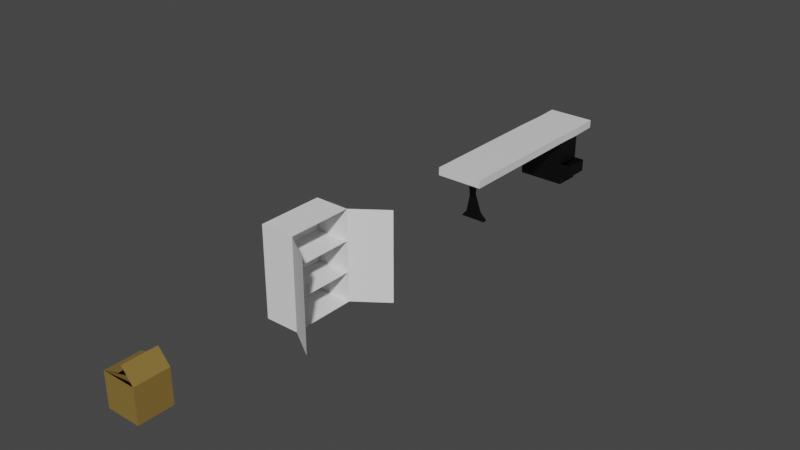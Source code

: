 # Source: ensimelec.blend  (saved by Blender 2.93.21; exported with 4.5.12 LTS)
import bpy
from mathutils import Matrix  # noqa: F401  (used for matrix-valued properties, if any)

bpy.ops.wm.read_factory_settings(use_empty=True)
scene = bpy.context.scene
scene.name = 'Scene'

# ---- collections
col_collection = bpy.data.collections.new('Collection'); scene.collection.children.link(col_collection)

# ---- materials (node trees are filled in below, after node groups)
mat_orange = bpy.data.materials.new('orange')
mat_orange.alpha_threshold = 0.0
mat_orange.use_transparent_shadow = False
mat_orange.line_color = (0.0, 0.0, 0.0, 1.0)
mat_noir = bpy.data.materials.new('Noir')
mat_noir.use_transparent_shadow = False
mat_bleu = bpy.data.materials.new('Bleu')
mat_bleu.use_transparent_shadow = False
mat_blanc = bpy.data.materials.new('Blanc')
mat_blanc.use_transparent_shadow = False

# ---- material node trees
mat_orange.use_nodes = True; mat_orange.node_tree.nodes.clear()
_N = mat_orange.node_tree.nodes; _L = mat_orange.node_tree.links
n0 = _N.new('ShaderNodeOutputMaterial'); n0.name = 'Material Output'; n0.location = (300, 300)
n1 = _N.new('ShaderNodeBsdfPrincipled'); n1.name = 'Principled BSDF'; n1.location = (10, 300)
n1.distribution = 'GGX'
n1.subsurface_method = 'BURLEY'
n1.inputs[0].default_value = (0.2476, 0.156, 0.03775, 1.0)
n1.inputs[2].default_value = 0.4
n1.inputs[3].default_value = 1.45
n1.inputs[27].default_value = (0.0, 0.0, 0.0, 1.0)
n1.inputs[28].default_value = 1.0
_L.new(n1.outputs[0], n0.inputs[0])
n0.is_active_output = True
mat_noir.use_nodes = True; mat_noir.node_tree.nodes.clear()
_N = mat_noir.node_tree.nodes; _L = mat_noir.node_tree.links
n0 = _N.new('ShaderNodeBsdfPrincipled'); n0.name = 'Principled BSDF'; n0.location = (10, 300)
n0.distribution = 'GGX'
n0.subsurface_method = 'BURLEY'
n0.inputs[0].default_value = (0.0, 0.0, 0.0, 1.0)
n0.inputs[3].default_value = 1.45
n0.inputs[27].default_value = (0.0, 0.0, 0.0, 1.0)
n0.inputs[28].default_value = 1.0
n1 = _N.new('ShaderNodeOutputMaterial'); n1.name = 'Material Output'; n1.location = (300, 300)
_L.new(n0.outputs[0], n1.inputs[0])
n1.is_active_output = True
mat_bleu.use_nodes = True; mat_bleu.node_tree.nodes.clear()
_N = mat_bleu.node_tree.nodes; _L = mat_bleu.node_tree.links
n0 = _N.new('ShaderNodeBsdfPrincipled'); n0.name = 'Principled BSDF'; n0.location = (10, 300)
n0.distribution = 'GGX'
n0.subsurface_method = 'BURLEY'
n0.inputs[0].default_value = (0.007017, 0.0, 0.8, 1.0)
n0.inputs[3].default_value = 1.45
n0.inputs[27].default_value = (0.0, 0.0, 0.0, 1.0)
n0.inputs[28].default_value = 1.0
n1 = _N.new('ShaderNodeOutputMaterial'); n1.name = 'Material Output'; n1.location = (300, 300)
_L.new(n0.outputs[0], n1.inputs[0])
n1.is_active_output = True
mat_blanc.use_nodes = True; mat_blanc.node_tree.nodes.clear()
_N = mat_blanc.node_tree.nodes; _L = mat_blanc.node_tree.links
n0 = _N.new('ShaderNodeBsdfPrincipled'); n0.name = 'Principled BSDF'; n0.location = (10, 300)
n0.distribution = 'GGX'
n0.subsurface_method = 'BURLEY'
n0.inputs[3].default_value = 1.45
n0.inputs[27].default_value = (0.0, 0.0, 0.0, 1.0)
n0.inputs[28].default_value = 1.0
n1 = _N.new('ShaderNodeOutputMaterial'); n1.name = 'Material Output'; n1.location = (300, 300)
_L.new(n0.outputs[0], n1.inputs[0])
n1.is_active_output = True

# ---- world
world_world = bpy.data.worlds.new('World'); scene.world = world_world
world_world.use_nodes = True; world_world.node_tree.nodes.clear()
_N = world_world.node_tree.nodes; _L = world_world.node_tree.links
n0 = _N.new('ShaderNodeOutputWorld'); n0.name = 'World Output'; n0.location = (300, 300)
n1 = _N.new('ShaderNodeBackground'); n1.name = 'Background'; n1.location = (10, 300)
n1.inputs[0].default_value = (0.05088, 0.05088, 0.05088, 1.0)
_L.new(n1.outputs[0], n0.inputs[0])
n0.is_active_output = True
world_world.color = (0.05088, 0.05088, 0.05088)
world_world.use_sun_shadow = False
world_world.sun_shadow_jitter_overblur = 0.0

# ---- meshes
me_cube = bpy.data.meshes.new('Cube')
me_cube.from_pydata([(1.0, 1.0, 1.0), (1.0, 1.0, -1.0), (1.0, -1.0, 1.0), (1.0, -1.0, -1.0), (-1.0, 1.0, 1.0), (-1.0, 1.0, -1.0), (-1.0, -1.0, 1.0), (-1.0, -1.0, -1.0), (1.0, 1.0, 1.0), (1.0, -1.0, 1.0), (0.03333, 1.197, 1.607), (0.03333, -0.8032, 1.607), (-0.05711, 1.069, 1.245), (-0.05711, -0.9307, 1.245)], [], [(3, 2, 6, 7), (7, 6, 4, 5), (5, 1, 3, 7), (1, 0, 2, 3), (5, 4, 0, 1), (2, 0, 8, 9), (9, 8, 10, 11), (4, 6, 13, 12)])
_uv = me_cube.uv_layers.new(name='UVMap')
_uv.uv.foreach_set('vector', [0.375, 0.75, 0.625, 0.75, 0.625, 1.0, 0.375, 1.0, 0.375, 0.0, 0.625, 0.0, 0.625, 0.25, 0.375, 0.25, 0.125, 0.5, 0.375, 0.5, 0.375, 0.75, 0.125, 0.75, 0.375, 0.5, 0.625, 0.5, 0.625, 0.75, 0.375, 0.75, 0.375, 0.25, 0.625, 0.25, 0.625, 0.5, 0.375, 0.5, 0.625, 0.75, 0.625, 0.5, 0.625, 0.5, 0.625, 0.75, 0.625, 0.75, 0.625, 0.5, 0.625, 0.5, 0.625, 0.75, 0.875, 0.5, 0.875, 0.75, 0.875, 0.75, 0.875, 0.5])
me_cube.materials.append(mat_orange)
me_cube.use_remesh_preserve_volume = False
me_cube.use_remesh_preserve_attributes = False
me_cube.use_mirror_vertex_groups = False
me_cube.update()
me_cube_002 = bpy.data.meshes.new('Cube.002')
me_cube_002.from_pydata([(-1.0, -1.0, -1.0), (-1.0, -1.0, 4.27), (-1.0, 2.804, -1.0), (-1.0, 2.804, 4.27), (1.0, -1.0, -1.0), (1.0, -1.0, 4.27), (1.0, 2.804, -1.0), (1.0, 2.804, 4.27), (1.0, -1.0, -1.0), (1.0, -1.0, 4.27), (1.0, -1.0, -1.0), (1.0, -1.0, 4.27), (1.0, -1.0, -1.0), (1.0, -1.0, 4.27), (1.0, -1.0, -1.0), (1.0, -1.0, 4.27), (1.0, -1.0, -1.0), (1.0, -1.0, 4.27), (1.0, -1.0, -1.0), (1.0, -1.0, 4.27), (1.0, -1.0, -1.0), (1.0, -1.0, 4.27), (1.0, -1.0, -1.0), (1.0, -1.0, 4.27), (1.0, -1.0, -1.0), (1.0, -1.0, 4.27), (1.0, -1.0, -1.0), (1.0, -1.0, 4.27), (1.0, -1.0, -1.0), (1.0, -1.0, 4.27), (2.79, -2.154, -1.0), (2.79, -2.154, 4.27), (2.839, 4.142, -1.0), (2.839, 4.142, 4.27), (-1.0, -1.0, 0.6796), (-1.0, 2.804, 0.6796), (-1.0, -1.0, 2.475), (-1.0, 2.804, 2.475), (-1.0, -1.0, 2.475), (-1.0, 2.804, 2.475), (0.9601, -1.0, 2.475), (0.9601, 2.804, 2.475), (0.9496, -1.0, 0.6796), (0.9496, 2.804, 0.6796)], [], [(36, 1, 3, 37), (2, 35, 37, 3, 7, 6), (4, 5, 1, 36, 34, 0), (2, 6, 4, 0), (7, 3, 1, 5), (5, 4, 8, 9), (9, 8, 10, 11), (11, 10, 12, 13), (13, 12, 14, 15), (15, 14, 16, 17), (17, 16, 18, 19), (19, 18, 20, 21), (21, 20, 22, 23), (23, 22, 24, 25), (25, 24, 26, 27), (27, 26, 28, 29), (29, 31, 30, 28), (7, 6, 32, 33), (0, 34, 35, 2), (34, 36, 37, 35), (37, 36, 38, 39), (39, 38, 40, 41), (35, 34, 42, 43)])
_uv = me_cube_002.uv_layers.new(name='UVMap')
_uv.uv.foreach_set('vector', [0.5398, 0.0, 0.625, 0.0, 0.625, 0.25, 0.5398, 0.25, 0.375, 0.25, 0.4547, 0.25, 0.5398, 0.25, 0.625, 0.25, 0.625, 0.5, 0.375, 0.5, 0.375, 0.75, 0.625, 0.75, 0.625, 1.0, 0.5398, 1.0, 0.4547, 1.0, 0.375, 1.0, 0.125, 0.5, 0.375, 0.5, 0.375, 0.75, 0.125, 0.75, 0.625, 0.5, 0.875, 0.5, 0.875, 0.75, 0.625, 0.75, 0.625, 0.75, 0.375, 0.75, 0.375, 0.75, 0.625, 0.75, 0.625, 0.75, 0.375, 0.75, 0.375, 0.75, 0.625, 0.75, 0.625, 0.75, 0.375, 0.75, 0.375, 0.75, 0.625, 0.75, 0.625, 0.75, 0.375, 0.75, 0.375, 0.75, 0.625, 0.75, 0.625, 0.75, 0.375, 0.75, 0.375, 0.75, 0.625, 0.75, 0.625, 0.75, 0.375, 0.75, 0.375, 0.75, 0.625, 0.75, 0.625, 0.75, 0.375, 0.75, 0.375, 0.75, 0.625, 0.75, 0.625, 0.75, 0.375, 0.75, 0.375, 0.75, 0.625, 0.75, 0.625, 0.75, 0.375, 0.75, 0.375, 0.75, 0.625, 0.75, 0.625, 0.75, 0.375, 0.75, 0.375, 0.75, 0.625, 0.75, 0.625, 0.75, 0.375, 0.75, 0.375, 0.75, 0.625, 0.75, 0.625, 0.75, 0.625, 0.75, 0.375, 0.75, 0.375, 0.75, 0.625, 0.5, 0.375, 0.5, 0.375, 0.5, 0.625, 0.5, 0.375, 0.0, 0.4547, 0.0, 0.4547, 0.25, 0.375, 0.25, 0.4547, 0.0, 0.5398, 0.0, 0.5398, 0.25, 0.4547, 0.25, 0.5398, 0.25, 0.5398, 0.0, 0.5398, 0.0, 0.5398, 0.25, 0.5398, 0.25, 0.5398, 0.0, 0.5398, 0.0, 0.5398, 0.25, 0.4547, 0.25, 0.4547, 0.0, 0.4547, 0.0, 0.4547, 0.25])
me_cube_002.use_remesh_fix_poles = True
me_cube_002.use_remesh_preserve_attributes = False
me_cube_002.update()
me_cube_003 = bpy.data.meshes.new('Cube.003')
me_cube_003.from_pydata([(-0.5401, -1.0, -1.0), (-0.006071, -1.0, 0.4661), (-0.5401, -0.699, -1.0), (-0.006071, -0.699, 0.4661), (1.035, -1.0, -1.0), (0.2184, -1.0, 0.4661), (1.035, -0.699, -1.0), (0.2184, -0.699, 0.4661), (-0.2072, -1.0, -0.607), (-0.2072, -0.699, -0.607), (0.6132, -0.699, -0.607), (0.6132, -1.0, -0.607), (-0.1539, -1.0, 1.853), (-0.1539, -0.699, 1.853), (0.277, -1.0, 1.853), (0.277, -0.699, 1.853), (-1.218, -2.386, 1.852), (-1.218, -2.386, 2.337), (-1.218, 9.424, 1.852), (-1.218, 9.424, 2.337), (1.644, -2.386, 1.852), (1.644, -2.386, 2.337), (1.644, 9.424, 1.852), (1.644, 9.424, 2.337), (-1.218, -2.386, 1.852), (-1.218, -2.386, 2.337), (-1.218, 9.424, 1.852), (-1.218, 9.424, 2.337), (-0.5401, 8.064, -1.0), (-0.006071, 8.064, 0.4661), (-0.5401, 7.763, -1.0), (-0.006071, 7.763, 0.4661), (1.035, 8.064, -1.0), (0.2184, 8.064, 0.4661), (1.035, 7.763, -1.0), (0.2184, 7.763, 0.4661), (-0.2072, 8.064, -0.607), (-0.2072, 7.763, -0.607), (0.6132, 7.763, -0.607), (0.6132, 8.064, -0.607), (-0.1539, 8.064, 1.853), (-0.1539, 7.763, 1.853), (0.277, 8.064, 1.853), (0.277, 7.763, 1.853), (-1.218, 6.26, 1.852), (-1.218, 6.26, 2.337), (1.644, 6.26, 1.852), (1.644, 6.26, 2.337), (-1.218, 6.26, 1.852), (-1.218, 6.26, 2.337), (-1.175, 7.75, 2.337), (1.688, 7.75, 1.852), (-1.175, 7.75, 2.337), (-1.175, 7.75, 1.852), (1.688, 7.75, 2.337), (-1.175, 7.75, 1.852), (-1.175, 7.75, 1.852), (-1.218, 6.26, 1.852), (1.644, 6.26, 1.852), (1.688, 7.75, 1.852), (-1.175, 7.75, -0.9727), (-1.218, 6.26, -0.9727), (1.644, 6.26, -0.9727), (1.688, 7.75, -0.9727), (-1.218, 6.26, 1.12), (1.644, 6.26, 1.12), (1.688, 7.75, 1.12), (-1.175, 7.75, 1.12), (-1.218, 6.26, -0.3538), (-1.175, 7.75, -0.3538), (1.644, 6.26, -0.3538), (1.688, 7.75, -0.3538), (1.644, 6.26, 0.3903), (1.688, 7.75, 0.3903), (-1.218, 6.26, 0.3903), (-1.175, 7.75, 0.3903), (1.644, 6.26, 1.852), (1.688, 7.75, 1.852), (1.644, 6.26, 1.12), (1.688, 7.75, 1.12), (2.263, 6.242, -0.3538), (2.306, 7.732, -0.3538), (2.263, 6.242, 0.3903), (2.306, 7.732, 0.3903)], [], [(8, 1, 3, 9), (9, 3, 7, 10), (10, 7, 5, 11), (11, 5, 1, 8), (2, 6, 4, 0), (3, 1, 12, 13), (4, 11, 8, 0), (6, 10, 11, 4), (2, 9, 10, 6), (0, 8, 9, 2), (15, 13, 12, 14), (1, 5, 14, 12), (7, 3, 13, 15), (5, 7, 15, 14), (50, 19, 27, 52), (18, 19, 23, 22), (46, 47, 21, 20), (20, 21, 17, 16), (44, 46, 20, 16), (47, 45, 17, 21), (55, 52, 27, 26), (44, 16, 24, 48), (19, 18, 26, 27), (16, 17, 25, 24), (36, 37, 31, 29), (37, 38, 35, 31), (38, 39, 33, 35), (39, 36, 29, 33), (30, 28, 32, 34), (31, 41, 40, 29), (32, 28, 36, 39), (34, 32, 39, 38), (30, 34, 38, 37), (28, 30, 37, 36), (43, 42, 40, 41), (29, 40, 42, 33), (35, 43, 41, 31), (33, 42, 43, 35), (53, 44, 48, 55), (24, 25, 49, 48), (54, 50, 45, 47), (53, 51, 59, 56), (51, 54, 47, 46), (17, 45, 49, 25), (22, 23, 54, 51), (18, 22, 51, 53), (23, 19, 50, 54), (18, 53, 55, 26), (48, 49, 52, 55), (45, 50, 52, 49), (70, 68, 61, 62), (51, 46, 58, 59), (44, 53, 56, 57), (46, 44, 57, 58), (60, 63, 62, 61), (71, 70, 62, 63), (68, 69, 60, 61), (69, 71, 63, 60), (56, 59, 66, 67), (57, 56, 67, 64), (59, 58, 76, 77), (58, 57, 64, 65), (75, 73, 71, 69), (74, 75, 69, 68), (72, 70, 80, 82), (72, 74, 68, 70), (65, 64, 74, 72), (66, 65, 72, 73), (64, 67, 75, 74), (67, 66, 73, 75), (77, 76, 78, 79), (58, 65, 78, 76), (65, 66, 79, 78), (66, 59, 77, 79), (83, 82, 80, 81), (70, 71, 81, 80), (71, 73, 83, 81), (74, 75, 73, 72), (71, 70, 68, 69)])
me_cube_003.polygons.foreach_set('material_index', [0, 0, 0, 0, 0, 0, 0, 0, 0, 0, 2, 0, 0, 0, 2, 2, 2, 2, 2, 2, 2, 2, 2, 2, 0, 0, 0, 0, 0, 0, 0, 0, 0, 0, 2, 0, 1, 0, 0, 2, 2, 0, 2, 2, 2, 2, 2, 2, 2, 2, 0, 0, 0, 0, 0, 0, 0, 0, 0, 0, 0, 0, 0, 0, 0, 0, 0, 0, 0, 0, 0, 0, 0, 0, 0, 0, 0, 0, 0])
_uv = me_cube_003.uv_layers.new(name='UVMap')
_uv.uv.foreach_set('vector', [0.4241, 0.0, 0.625, 0.0, 0.625, 0.25, 0.4241, 0.25, 0.4241, 0.25, 0.625, 0.25, 0.625, 0.5, 0.4241, 0.5, 0.4241, 0.5, 0.625, 0.5, 0.625, 0.75, 0.4241, 0.75, 0.4241, 0.75, 0.625, 0.75, 0.625, 1.0, 0.4241, 1.0, 0.125, 0.5, 0.375, 0.5, 0.375, 0.75, 0.125, 0.75, 0.625, 0.25, 0.625, 0.0, 0.625, 0.0, 0.625, 0.25, 0.375, 0.75, 0.4241, 0.75, 0.4241, 1.0, 0.375, 1.0, 0.375, 0.5, 0.4241, 0.5, 0.4241, 0.75, 0.375, 0.75, 0.375, 0.25, 0.4241, 0.25, 0.4241, 0.5, 0.375, 0.5, 0.375, 0.0, 0.4241, 0.0, 0.4241, 0.25, 0.375, 0.25, 0.625, 0.5, 0.875, 0.5, 0.875, 0.75, 0.625, 0.75, 0.625, 1.0, 0.625, 0.75, 0.625, 0.75, 0.625, 1.0, 0.625, 0.5, 0.625, 0.25, 0.625, 0.25, 0.625, 0.5, 0.625, 0.75, 0.625, 0.5, 0.625, 0.5, 0.625, 0.75, 0.875, 0.5335, 0.875, 0.5, 0.875, 0.5, 0.875, 0.5335, 0.375, 0.25, 0.625, 0.25, 0.625, 0.5, 0.375, 0.5, 0.375, 0.567, 0.625, 0.567, 0.625, 0.75, 0.375, 0.75, 0.375, 0.75, 0.625, 0.75, 0.625, 1.0, 0.375, 1.0, 0.125, 0.567, 0.375, 0.567, 0.375, 0.75, 0.125, 0.75, 0.625, 0.567, 0.875, 0.567, 0.875, 0.75, 0.625, 0.75, 0.375, 0.2165, 0.625, 0.2165, 0.625, 0.25, 0.375, 0.25, 0.125, 0.567, 0.125, 0.75, 0.125, 0.75, 0.125, 0.567, 0.625, 0.25, 0.375, 0.25, 0.375, 0.25, 0.625, 0.25, 0.375, 1.0, 0.625, 1.0, 0.625, 1.0, 0.375, 1.0, 0.4241, 0.0, 0.4241, 0.25, 0.625, 0.25, 0.625, 0.0, 0.4241, 0.25, 0.4241, 0.5, 0.625, 0.5, 0.625, 0.25, 0.4241, 0.5, 0.4241, 0.75, 0.625, 0.75, 0.625, 0.5, 0.4241, 0.75, 0.4241, 1.0, 0.625, 1.0, 0.625, 0.75, 0.125, 0.5, 0.125, 0.75, 0.375, 0.75, 0.375, 0.5, 0.625, 0.25, 0.625, 0.25, 0.625, 0.0, 0.625, 0.0, 0.375, 0.75, 0.375, 1.0, 0.4241, 1.0, 0.4241, 0.75, 0.375, 0.5, 0.375, 0.75, 0.4241, 0.75, 0.4241, 0.5, 0.375, 0.25, 0.375, 0.5, 0.4241, 0.5, 0.4241, 0.25, 0.375, 0.0, 0.375, 0.25, 0.4241, 0.25, 0.4241, 0.0, 0.625, 0.5, 0.625, 0.75, 0.875, 0.75, 0.875, 0.5, 0.625, 1.0, 0.625, 1.0, 0.625, 0.75, 0.625, 0.75, 0.625, 0.5, 0.625, 0.5, 0.625, 0.25, 0.625, 0.25, 0.625, 0.75, 0.625, 0.75, 0.625, 0.5, 0.625, 0.5, 0.125, 0.5335, 0.125, 0.567, 0.125, 0.567, 0.125, 0.5335, 0.375, 0.0, 0.625, 0.0, 0.625, 0.183, 0.375, 0.183, 0.625, 0.5335, 0.875, 0.5335, 0.875, 0.567, 0.625, 0.567, 0.125, 0.5335, 0.375, 0.5335, 0.375, 0.5335, 0.125, 0.5335, 0.375, 0.5335, 0.625, 0.5335, 0.625, 0.567, 0.375, 0.567, 0.875, 0.75, 0.875, 0.567, 0.875, 0.567, 0.875, 0.75, 0.375, 0.5, 0.625, 0.5, 0.625, 0.5335, 0.375, 0.5335, 0.125, 0.5, 0.375, 0.5, 0.375, 0.5335, 0.125, 0.5335, 0.625, 0.5, 0.875, 0.5, 0.875, 0.5335, 0.625, 0.5335, 0.125, 0.5, 0.125, 0.5335, 0.125, 0.5335, 0.125, 0.5, 0.375, 0.183, 0.625, 0.183, 0.625, 0.2165, 0.375, 0.2165, 0.875, 0.567, 0.875, 0.5335, 0.875, 0.5335, 0.875, 0.567, 0.375, 0.567, 0.125, 0.567, 0.125, 0.567, 0.375, 0.567, 0.375, 0.5335, 0.375, 0.567, 0.375, 0.567, 0.375, 0.5335, 0.125, 0.567, 0.125, 0.5335, 0.125, 0.5335, 0.125, 0.567, 0.375, 0.567, 0.125, 0.567, 0.125, 0.567, 0.375, 0.567, 0.125, 0.5335, 0.375, 0.5335, 0.375, 0.567, 0.125, 0.567, 0.375, 0.5335, 0.375, 0.567, 0.375, 0.567, 0.375, 0.5335, 0.125, 0.567, 0.125, 0.5335, 0.125, 0.5335, 0.125, 0.567, 0.125, 0.5335, 0.375, 0.5335, 0.375, 0.5335, 0.125, 0.5335, 0.125, 0.5335, 0.375, 0.5335, 0.375, 0.5335, 0.125, 0.5335, 0.125, 0.567, 0.125, 0.5335, 0.125, 0.5335, 0.125, 0.567, 0.375, 0.5335, 0.375, 0.567, 0.375, 0.567, 0.375, 0.5335, 0.375, 0.567, 0.125, 0.567, 0.125, 0.567, 0.375, 0.567, 0.125, 0.5335, 0.375, 0.5335, 0.375, 0.5335, 0.125, 0.5335, 0.125, 0.567, 0.125, 0.5335, 0.125, 0.5335, 0.125, 0.567, 0.375, 0.567, 0.375, 0.567, 0.375, 0.567, 0.375, 0.567, 0.375, 0.567, 0.125, 0.567, 0.125, 0.567, 0.375, 0.567, 0.375, 0.567, 0.125, 0.567, 0.125, 0.567, 0.375, 0.567, 0.375, 0.5335, 0.375, 0.567, 0.375, 0.567, 0.375, 0.5335, 0.125, 0.567, 0.125, 0.5335, 0.125, 0.5335, 0.125, 0.567, 0.125, 0.5335, 0.375, 0.5335, 0.375, 0.5335, 0.125, 0.5335, 0.375, 0.5335, 0.375, 0.567, 0.375, 0.567, 0.375, 0.5335, 0.375, 0.567, 0.375, 0.567, 0.375, 0.567, 0.375, 0.567, 0.375, 0.567, 0.375, 0.5335, 0.375, 0.5335, 0.375, 0.567, 0.375, 0.5335, 0.375, 0.5335, 0.375, 0.5335, 0.375, 0.5335, 0.375, 0.5335, 0.375, 0.567, 0.375, 0.567, 0.375, 0.5335, 0.375, 0.567, 0.375, 0.5335, 0.375, 0.5335, 0.375, 0.567, 0.375, 0.5335, 0.375, 0.5335, 0.375, 0.5335, 0.375, 0.5335, 0.0, 0.0, 0.0, 0.0, 0.0, 0.0, 0.0, 0.0, 0.0, 0.0, 0.0, 0.0, 0.0, 0.0, 0.0, 0.0])
me_cube_003.materials.append(mat_noir)
me_cube_003.materials.append(mat_bleu)
me_cube_003.materials.append(mat_blanc)
me_cube_003.use_remesh_fix_poles = True
me_cube_003.use_remesh_preserve_attributes = False
me_cube_003.update()

# ---- objects
ob_cube = bpy.data.objects.new('Cube', me_cube)
ob_cube_001 = bpy.data.objects.new('Cube.001', me_cube_002)
ob_pied_de_table = bpy.data.objects.new('pied de table', me_cube_003)

# ---- transforms, parenting, visibility, modifiers, constraints
ob_cube.location = (0.0, 0.0, 0.0)
ob_cube.lock_rotations_4d = False
ob_cube.empty_display_type = 'ARROWS'
ob_cube.lineart.crease_threshold = 0.0
ob_cube_001.location = (0.0, 9.652, 0.0)
ob_pied_de_table.location = (0.0, 25.05, 0.0)

# ---- collection membership
col_collection.objects.link(ob_cube)
col_collection.objects.link(ob_cube_001)
col_collection.objects.link(ob_pied_de_table)

# ---- scene / render settings (as saved in the file)
scene.frame_start = 1; scene.frame_end = 250; scene.frame_set(1)
scene.render.engine = 'BLENDER_EEVEE_NEXT'
scene.cycles.use_denoising = False
scene.cycles.samples = 128
scene.cycles.sampling_pattern = 'TABULATED_SOBOL'
scene.cycles.use_adaptive_sampling = False
scene.cycles.use_light_tree = False
scene.view_settings.view_transform = 'Filmic'
bpy.context.view_layer.update()

# ---- added for rendering (the .blend has no active camera and no usable light): camera, sun
cam_auto = bpy.data.cameras.new('AutoCamera')
cam_auto.lens = 50.0
cam_auto.sensor_width = 36.0
cam_auto.clip_end = 1000.0
ob_auto_camera = bpy.data.objects.new('AutoCamera', cam_auto)
scene.collection.objects.link(ob_auto_camera)
ob_auto_camera.location = (34.203, -23.3343, 28.3488)
ob_auto_camera.rotation_euler = (1.09748, -7.21219e-08, 0.694738)
scene.camera = ob_auto_camera
light_auto_sun = bpy.data.lights.new('AutoSun', 'SUN')
light_auto_sun.energy = 3.0
light_auto_sun.angle = 0.0523599
ob_auto_sun = bpy.data.objects.new('AutoSun', light_auto_sun)
scene.collection.objects.link(ob_auto_sun)
ob_auto_sun.rotation_euler = (0.872665, 0.174533, 0.523599)
bpy.context.view_layer.update()
